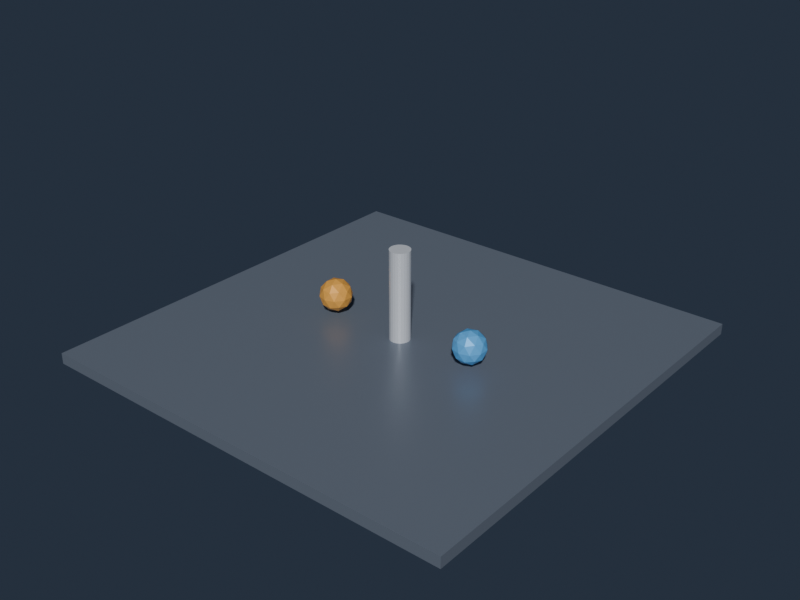 # Source: ConstraintPoint.blend  (saved by Blender 4.5.90; exported with 4.5.12 LTS)
import bpy
from mathutils import Matrix  # noqa: F401  (used for matrix-valued properties, if any)

bpy.ops.wm.read_factory_settings(use_empty=True)
scene = bpy.context.scene
scene.name = 'Scene'

# ---- materials (node trees are filled in below, after node groups)
mat_groundmaterial = bpy.data.materials.new('GroundMaterial')
mat_groundmaterial.diffuse_color = (0.16, 0.19, 0.24, 1.0)
mat_pointpostmaterial = bpy.data.materials.new('PointPostMaterial')
mat_pointpostmaterial.diffuse_color = (0.7, 0.73, 0.78, 1.0)
mat_pointsphereamaterial = bpy.data.materials.new('PointSphereAMaterial')
mat_pointsphereamaterial.diffuse_color = (0.95, 0.45, 0.08, 1.0)
mat_pointspherebmaterial = bpy.data.materials.new('PointSphereBMaterial')
mat_pointspherebmaterial.diffuse_color = (0.12, 0.48, 0.95, 1.0)

# ---- material node trees
mat_groundmaterial.use_nodes = True; mat_groundmaterial.node_tree.nodes.clear()
_N = mat_groundmaterial.node_tree.nodes; _L = mat_groundmaterial.node_tree.links
n0 = _N.new('ShaderNodeBsdfPrincipled'); n0.name = 'Principled BSDF'; n0.location = (-200, 100)
n0.inputs[0].default_value = (0.16, 0.19, 0.24, 1.0)
n0.inputs[1].default_value = 0.15
n0.inputs[2].default_value = 0.36
n1 = _N.new('ShaderNodeOutputMaterial'); n1.name = 'Material Output'; n1.location = (200, 100)
_L.new(n0.outputs[0], n1.inputs[0])
n1.is_active_output = True
mat_pointpostmaterial.use_nodes = True; mat_pointpostmaterial.node_tree.nodes.clear()
_N = mat_pointpostmaterial.node_tree.nodes; _L = mat_pointpostmaterial.node_tree.links
n0 = _N.new('ShaderNodeBsdfPrincipled'); n0.name = 'Principled BSDF'; n0.location = (-200, 100)
n0.inputs[0].default_value = (0.7, 0.73, 0.78, 1.0)
n0.inputs[1].default_value = 0.15
n0.inputs[2].default_value = 0.36
n1 = _N.new('ShaderNodeOutputMaterial'); n1.name = 'Material Output'; n1.location = (200, 100)
_L.new(n0.outputs[0], n1.inputs[0])
n1.is_active_output = True
mat_pointsphereamaterial.use_nodes = True; mat_pointsphereamaterial.node_tree.nodes.clear()
_N = mat_pointsphereamaterial.node_tree.nodes; _L = mat_pointsphereamaterial.node_tree.links
n0 = _N.new('ShaderNodeBsdfPrincipled'); n0.name = 'Principled BSDF'; n0.location = (-200, 100)
n0.inputs[0].default_value = (0.95, 0.45, 0.08, 1.0)
n0.inputs[1].default_value = 0.15
n0.inputs[2].default_value = 0.36
n1 = _N.new('ShaderNodeOutputMaterial'); n1.name = 'Material Output'; n1.location = (200, 100)
_L.new(n0.outputs[0], n1.inputs[0])
n1.is_active_output = True
mat_pointspherebmaterial.use_nodes = True; mat_pointspherebmaterial.node_tree.nodes.clear()
_N = mat_pointspherebmaterial.node_tree.nodes; _L = mat_pointspherebmaterial.node_tree.links
n0 = _N.new('ShaderNodeBsdfPrincipled'); n0.name = 'Principled BSDF'; n0.location = (-200, 100)
n0.inputs[0].default_value = (0.12, 0.48, 0.95, 1.0)
n0.inputs[1].default_value = 0.15
n0.inputs[2].default_value = 0.36
n1 = _N.new('ShaderNodeOutputMaterial'); n1.name = 'Material Output'; n1.location = (200, 100)
_L.new(n0.outputs[0], n1.inputs[0])
n1.is_active_output = True

# ---- world
world_constraintworld = bpy.data.worlds.new('ConstraintWorld'); scene.world = world_constraintworld
world_constraintworld.color = (0.025, 0.035, 0.055)

# ---- meshes
me_groundmesh = bpy.data.meshes.new('GroundMesh')
me_groundmesh.from_pydata([(-1.0, -1.0, -1.0), (-1.0, -1.0, 1.0), (-1.0, 1.0, -1.0), (-1.0, 1.0, 1.0), (1.0, -1.0, -1.0), (1.0, -1.0, 1.0), (1.0, 1.0, -1.0), (1.0, 1.0, 1.0)], [], [(0, 1, 3, 2), (2, 3, 7, 6), (6, 7, 5, 4), (4, 5, 1, 0), (2, 6, 4, 0), (7, 3, 1, 5)])
_uv = me_groundmesh.uv_layers.new(name='UVMap')
_uv.uv.foreach_set('vector', [0.375, 0.0, 0.625, 0.0, 0.625, 0.25, 0.375, 0.25, 0.375, 0.25, 0.625, 0.25, 0.625, 0.5, 0.375, 0.5, 0.375, 0.5, 0.625, 0.5, 0.625, 0.75, 0.375, 0.75, 0.375, 0.75, 0.625, 0.75, 0.625, 1.0, 0.375, 1.0, 0.125, 0.5, 0.375, 0.5, 0.375, 0.75, 0.125, 0.75, 0.625, 0.5, 0.875, 0.5, 0.875, 0.75, 0.625, 0.75])
me_groundmesh.materials.append(mat_groundmaterial)
me_groundmesh.update()
me_pointpostmesh = bpy.data.meshes.new('PointPostMesh')
me_pointpostmesh.from_pydata([(0.0, 0.28, -1.25), (0.0, 0.28, 1.25), (0.07247, 0.2705, -1.25), (0.07247, 0.2705, 1.25), (0.14, 0.2425, -1.25), (0.14, 0.2425, 1.25), (0.198, 0.198, -1.25), (0.198, 0.198, 1.25), (0.2425, 0.14, -1.25), (0.2425, 0.14, 1.25), (0.2705, 0.07247, -1.25), (0.2705, 0.07247, 1.25), (0.28, 0.0, -1.25), (0.28, 0.0, 1.25), (0.2705, -0.07247, -1.25), (0.2705, -0.07247, 1.25), (0.2425, -0.14, -1.25), (0.2425, -0.14, 1.25), (0.198, -0.198, -1.25), (0.198, -0.198, 1.25), (0.14, -0.2425, -1.25), (0.14, -0.2425, 1.25), (0.07247, -0.2705, -1.25), (0.07247, -0.2705, 1.25), (0.0, -0.28, -1.25), (0.0, -0.28, 1.25), (-0.07247, -0.2705, -1.25), (-0.07247, -0.2705, 1.25), (-0.14, -0.2425, -1.25), (-0.14, -0.2425, 1.25), (-0.198, -0.198, -1.25), (-0.198, -0.198, 1.25), (-0.2425, -0.14, -1.25), (-0.2425, -0.14, 1.25), (-0.2705, -0.07247, -1.25), (-0.2705, -0.07247, 1.25), (-0.28, 0.0, -1.25), (-0.28, 0.0, 1.25), (-0.2705, 0.07247, -1.25), (-0.2705, 0.07247, 1.25), (-0.2425, 0.14, -1.25), (-0.2425, 0.14, 1.25), (-0.198, 0.198, -1.25), (-0.198, 0.198, 1.25), (-0.14, 0.2425, -1.25), (-0.14, 0.2425, 1.25), (-0.07247, 0.2705, -1.25), (-0.07247, 0.2705, 1.25)], [], [(0, 1, 3, 2), (2, 3, 5, 4), (4, 5, 7, 6), (6, 7, 9, 8), (8, 9, 11, 10), (10, 11, 13, 12), (12, 13, 15, 14), (14, 15, 17, 16), (16, 17, 19, 18), (18, 19, 21, 20), (20, 21, 23, 22), (22, 23, 25, 24), (24, 25, 27, 26), (26, 27, 29, 28), (28, 29, 31, 30), (30, 31, 33, 32), (32, 33, 35, 34), (34, 35, 37, 36), (36, 37, 39, 38), (38, 39, 41, 40), (40, 41, 43, 42), (42, 43, 45, 44), (3, 1, 47, 45, 43, 41, 39, 37, 35, 33, 31, 29, 27, 25, 23, 21, 19, 17, 15, 13, 11, 9, 7, 5), (44, 45, 47, 46), (46, 47, 1, 0), (0, 2, 4, 6, 8, 10, 12, 14, 16, 18, 20, 22, 24, 26, 28, 30, 32, 34, 36, 38, 40, 42, 44, 46)])
_uv = me_pointpostmesh.uv_layers.new(name='UVMap')
_uv.uv.foreach_set('vector', [1.0, 0.5, 1.0, 1.0, 0.9583, 1.0, 0.9583, 0.5, 0.9583, 0.5, 0.9583, 1.0, 0.9167, 1.0, 0.9167, 0.5, 0.9167, 0.5, 0.9167, 1.0, 0.875, 1.0, 0.875, 0.5, 0.875, 0.5, 0.875, 1.0, 0.8333, 1.0, 0.8333, 0.5, 0.8333, 0.5, 0.8333, 1.0, 0.7917, 1.0, 0.7917, 0.5, 0.7917, 0.5, 0.7917, 1.0, 0.75, 1.0, 0.75, 0.5, 0.75, 0.5, 0.75, 1.0, 0.7083, 1.0, 0.7083, 0.5, 0.7083, 0.5, 0.7083, 1.0, 0.6667, 1.0, 0.6667, 0.5, 0.6667, 0.5, 0.6667, 1.0, 0.625, 1.0, 0.625, 0.5, 0.625, 0.5, 0.625, 1.0, 0.5833, 1.0, 0.5833, 0.5, 0.5833, 0.5, 0.5833, 1.0, 0.5417, 1.0, 0.5417, 0.5, 0.5417, 0.5, 0.5417, 1.0, 0.5, 1.0, 0.5, 0.5, 0.5, 0.5, 0.5, 1.0, 0.4583, 1.0, 0.4583, 0.5, 0.4583, 0.5, 0.4583, 1.0, 0.4167, 1.0, 0.4167, 0.5, 0.4167, 0.5, 0.4167, 1.0, 0.375, 1.0, 0.375, 0.5, 0.375, 0.5, 0.375, 1.0, 0.3333, 1.0, 0.3333, 0.5, 0.3333, 0.5, 0.3333, 1.0, 0.2917, 1.0, 0.2917, 0.5, 0.2917, 0.5, 0.2917, 1.0, 0.25, 1.0, 0.25, 0.5, 0.25, 0.5, 0.25, 1.0, 0.2083, 1.0, 0.2083, 0.5, 0.2083, 0.5, 0.2083, 1.0, 0.1667, 1.0, 0.1667, 0.5, 0.1667, 0.5, 0.1667, 1.0, 0.125, 1.0, 0.125, 0.5, 0.125, 0.5, 0.125, 1.0, 0.08333, 1.0, 0.08333, 0.5, 0.3121, 0.4818, 0.25, 0.49, 0.1879, 0.4818, 0.13, 0.4578, 0.08029, 0.4197, 0.04215, 0.37, 0.01818, 0.3121, 0.01, 0.25, 0.01818, 0.1879, 0.04215, 0.13, 0.08029, 0.08029, 0.13, 0.04215, 0.1879, 0.01818, 0.25, 0.01, 0.3121, 0.01818, 0.37, 0.04215, 0.4197, 0.08029, 0.4578, 0.13, 0.4818, 0.1879, 0.49, 0.25, 0.4818, 0.3121, 0.4578, 0.37, 0.4197, 0.4197, 0.37, 0.4578, 0.08333, 0.5, 0.08333, 1.0, 0.04167, 1.0, 0.04167, 0.5, 0.04167, 0.5, 0.04167, 1.0, -1.863e-07, 1.0, -1.863e-07, 0.5, 0.75, 0.49, 0.8121, 0.4818, 0.87, 0.4578, 0.9197, 0.4197, 0.9578, 0.37, 0.9818, 0.3121, 0.99, 0.25, 0.9818, 0.1879, 0.9578, 0.13, 0.9197, 0.08029, 0.87, 0.04215, 0.8121, 0.01818, 0.75, 0.01, 0.6879, 0.01818, 0.63, 0.04215, 0.5803, 0.08029, 0.5422, 0.13, 0.5182, 0.1879, 0.51, 0.25, 0.5182, 0.3121, 0.5422, 0.37, 0.5803, 0.4197, 0.63, 0.4578, 0.6879, 0.4818])
me_pointpostmesh.materials.append(mat_pointpostmaterial)
me_pointpostmesh.update()
me_pointsphereamesh = bpy.data.meshes.new('PointSphereAMesh')
me_pointsphereamesh.from_pydata([(0.0, 0.0, -0.45), (0.3256, -0.2366, -0.2012), (-0.1244, -0.3828, -0.2012), (-0.4025, 0.0, -0.2012), (-0.1244, 0.3828, -0.2012), (0.3256, 0.2366, -0.2012), (0.1244, -0.3828, 0.2012), (-0.3256, -0.2366, 0.2012), (-0.3256, 0.2366, 0.2012), (0.1244, 0.3828, 0.2012), (0.4025, 0.0, 0.2012), (0.0, 0.0, 0.45), (-0.0731, -0.225, -0.3828), (0.1914, -0.1391, -0.3828), (0.1183, -0.3641, -0.2366), (0.3828, 0.0, -0.2366), (0.1914, 0.1391, -0.3828), (-0.2366, 0.0, -0.3828), (-0.3097, -0.225, -0.2366), (-0.0731, 0.225, -0.3828), (-0.3097, 0.225, -0.2366), (0.1183, 0.3641, -0.2366), (0.428, -0.1391, 0.0), (0.428, 0.1391, 0.0), (0.0, -0.45, 0.0), (0.2645, -0.3641, 0.0), (-0.428, -0.1391, 0.0), (-0.2645, -0.3641, 0.0), (-0.2645, 0.3641, 0.0), (-0.428, 0.1391, 0.0), (0.2645, 0.3641, 0.0), (0.0, 0.45, 0.0), (0.3097, -0.225, 0.2366), (-0.1183, -0.3641, 0.2366), (-0.3828, 0.0, 0.2366), (-0.1183, 0.3641, 0.2366), (0.3097, 0.225, 0.2366), (0.0731, -0.225, 0.3828), (0.2366, 0.0, 0.3828), (-0.1914, -0.1391, 0.3828), (-0.1914, 0.1391, 0.3828), (0.0731, 0.225, 0.3828)], [], [(0, 13, 12), (1, 13, 15), (0, 12, 17), (0, 17, 19), (0, 19, 16), (1, 15, 22), (2, 14, 24), (3, 18, 26), (4, 20, 28), (5, 21, 30), (1, 22, 25), (2, 24, 27), (3, 26, 29), (4, 28, 31), (5, 30, 23), (6, 32, 37), (7, 33, 39), (8, 34, 40), (9, 35, 41), (10, 36, 38), (38, 41, 11), (38, 36, 41), (36, 9, 41), (41, 40, 11), (41, 35, 40), (35, 8, 40), (40, 39, 11), (40, 34, 39), (34, 7, 39), (39, 37, 11), (39, 33, 37), (33, 6, 37), (37, 38, 11), (37, 32, 38), (32, 10, 38), (23, 36, 10), (23, 30, 36), (30, 9, 36), (31, 35, 9), (31, 28, 35), (28, 8, 35), (29, 34, 8), (29, 26, 34), (26, 7, 34), (27, 33, 7), (27, 24, 33), (24, 6, 33), (25, 32, 6), (25, 22, 32), (22, 10, 32), (30, 31, 9), (30, 21, 31), (21, 4, 31), (28, 29, 8), (28, 20, 29), (20, 3, 29), (26, 27, 7), (26, 18, 27), (18, 2, 27), (24, 25, 6), (24, 14, 25), (14, 1, 25), (22, 23, 10), (22, 15, 23), (15, 5, 23), (16, 21, 5), (16, 19, 21), (19, 4, 21), (19, 20, 4), (19, 17, 20), (17, 3, 20), (17, 18, 3), (17, 12, 18), (12, 2, 18), (15, 16, 5), (15, 13, 16), (13, 0, 16), (12, 14, 2), (12, 13, 14), (13, 1, 14)])
_uv = me_pointsphereamesh.uv_layers.new(name='UVMap')
_uv.uv.foreach_set('vector', [0.1818, 0.0, 0.2273, 0.07873, 0.1364, 0.07873, 0.2727, 0.1575, 0.3182, 0.07873, 0.3636, 0.1575, 0.9091, 0.0, 0.9545, 0.07873, 0.8636, 0.07873, 0.7273, 0.0, 0.7727, 0.07873, 0.6818, 0.07873, 0.5455, 0.0, 0.5909, 0.07873, 0.5, 0.07873, 0.2727, 0.1575, 0.3636, 0.1575, 0.3182, 0.2362, 0.09091, 0.1575, 0.1818, 0.1575, 0.1364, 0.2362, 0.8182, 0.1575, 0.9091, 0.1575, 0.8636, 0.2362, 0.6364, 0.1575, 0.7273, 0.1575, 0.6818, 0.2362, 0.4545, 0.1575, 0.5455, 0.1575, 0.5, 0.2362, 0.2727, 0.1575, 0.3182, 0.2362, 0.2273, 0.2362, 0.09091, 0.1575, 0.1364, 0.2362, 0.04546, 0.2362, 0.8182, 0.1575, 0.8636, 0.2362, 0.7727, 0.2362, 0.6364, 0.1575, 0.6818, 0.2362, 0.5909, 0.2362, 0.4545, 0.1575, 0.5, 0.2362, 0.4091, 0.2362, 0.1818, 0.3149, 0.2727, 0.3149, 0.2273, 0.3937, 0.0, 0.3149, 0.09091, 0.3149, 0.04546, 0.3937, 0.7273, 0.3149, 0.8182, 0.3149, 0.7727, 0.3937, 0.5455, 0.3149, 0.6364, 0.3149, 0.5909, 0.3937, 0.3636, 0.3149, 0.4545, 0.3149, 0.4091, 0.3937, 0.4091, 0.3937, 0.5, 0.3937, 0.4545, 0.4724, 0.4091, 0.3937, 0.4545, 0.3149, 0.5, 0.3937, 0.4545, 0.3149, 0.5455, 0.3149, 0.5, 0.3937, 0.5909, 0.3937, 0.6818, 0.3937, 0.6364, 0.4724, 0.5909, 0.3937, 0.6364, 0.3149, 0.6818, 0.3937, 0.6364, 0.3149, 0.7273, 0.3149, 0.6818, 0.3937, 0.7727, 0.3937, 0.8636, 0.3937, 0.8182, 0.4724, 0.7727, 0.3937, 0.8182, 0.3149, 0.8636, 0.3937, 0.8182, 0.3149, 0.9091, 0.3149, 0.8636, 0.3937, 0.04546, 0.3937, 0.1364, 0.3937, 0.09091, 0.4724, 0.04546, 0.3937, 0.09091, 0.3149, 0.1364, 0.3937, 0.09091, 0.3149, 0.1818, 0.3149, 0.1364, 0.3937, 0.2273, 0.3937, 0.3182, 0.3937, 0.2727, 0.4724, 0.2273, 0.3937, 0.2727, 0.3149, 0.3182, 0.3937, 0.2727, 0.3149, 0.3636, 0.3149, 0.3182, 0.3937, 0.4091, 0.2362, 0.4545, 0.3149, 0.3636, 0.3149, 0.4091, 0.2362, 0.5, 0.2362, 0.4545, 0.3149, 0.5, 0.2362, 0.5455, 0.3149, 0.4545, 0.3149, 0.5909, 0.2362, 0.6364, 0.3149, 0.5455, 0.3149, 0.5909, 0.2362, 0.6818, 0.2362, 0.6364, 0.3149, 0.6818, 0.2362, 0.7273, 0.3149, 0.6364, 0.3149, 0.7727, 0.2362, 0.8182, 0.3149, 0.7273, 0.3149, 0.7727, 0.2362, 0.8636, 0.2362, 0.8182, 0.3149, 0.8636, 0.2362, 0.9091, 0.3149, 0.8182, 0.3149, 0.04546, 0.2362, 0.09091, 0.3149, 0.0, 0.3149, 0.04546, 0.2362, 0.1364, 0.2362, 0.09091, 0.3149, 0.1364, 0.2362, 0.1818, 0.3149, 0.09091, 0.3149, 0.2273, 0.2362, 0.2727, 0.3149, 0.1818, 0.3149, 0.2273, 0.2362, 0.3182, 0.2362, 0.2727, 0.3149, 0.3182, 0.2362, 0.3636, 0.3149, 0.2727, 0.3149, 0.5, 0.2362, 0.5909, 0.2362, 0.5455, 0.3149, 0.5, 0.2362, 0.5455, 0.1575, 0.5909, 0.2362, 0.5455, 0.1575, 0.6364, 0.1575, 0.5909, 0.2362, 0.6818, 0.2362, 0.7727, 0.2362, 0.7273, 0.3149, 0.6818, 0.2362, 0.7273, 0.1575, 0.7727, 0.2362, 0.7273, 0.1575, 0.8182, 0.1575, 0.7727, 0.2362, 0.8636, 0.2362, 0.9545, 0.2362, 0.9091, 0.3149, 0.8636, 0.2362, 0.9091, 0.1575, 0.9545, 0.2362, 0.9091, 0.1575, 1.0, 0.1575, 0.9545, 0.2362, 0.1364, 0.2362, 0.2273, 0.2362, 0.1818, 0.3149, 0.1364, 0.2362, 0.1818, 0.1575, 0.2273, 0.2362, 0.1818, 0.1575, 0.2727, 0.1575, 0.2273, 0.2362, 0.3182, 0.2362, 0.4091, 0.2362, 0.3636, 0.3149, 0.3182, 0.2362, 0.3636, 0.1575, 0.4091, 0.2362, 0.3636, 0.1575, 0.4545, 0.1575, 0.4091, 0.2362, 0.5, 0.07873, 0.5455, 0.1575, 0.4545, 0.1575, 0.5, 0.07873, 0.5909, 0.07873, 0.5455, 0.1575, 0.5909, 0.07873, 0.6364, 0.1575, 0.5455, 0.1575, 0.6818, 0.07873, 0.7273, 0.1575, 0.6364, 0.1575, 0.6818, 0.07873, 0.7727, 0.07873, 0.7273, 0.1575, 0.7727, 0.07873, 0.8182, 0.1575, 0.7273, 0.1575, 0.8636, 0.07873, 0.9091, 0.1575, 0.8182, 0.1575, 0.8636, 0.07873, 0.9545, 0.07873, 0.9091, 0.1575, 0.9545, 0.07873, 1.0, 0.1575, 0.9091, 0.1575, 0.3636, 0.1575, 0.4091, 0.07873, 0.4545, 0.1575, 0.3636, 0.1575, 0.3182, 0.07873, 0.4091, 0.07873, 0.3182, 0.07873, 0.3636, 0.0, 0.4091, 0.07873, 0.1364, 0.07873, 0.1818, 0.1575, 0.09091, 0.1575, 0.1364, 0.07873, 0.2273, 0.07873, 0.1818, 0.1575, 0.2273, 0.07873, 0.2727, 0.1575, 0.1818, 0.1575])
me_pointsphereamesh.materials.append(mat_pointsphereamaterial)
me_pointsphereamesh.update()
me_pointspherebmesh = bpy.data.meshes.new('PointSphereBMesh')
me_pointspherebmesh.from_pydata([(0.0, 0.0, -0.45), (0.3256, -0.2366, -0.2012), (-0.1244, -0.3828, -0.2012), (-0.4025, 0.0, -0.2012), (-0.1244, 0.3828, -0.2012), (0.3256, 0.2366, -0.2012), (0.1244, -0.3828, 0.2012), (-0.3256, -0.2366, 0.2012), (-0.3256, 0.2366, 0.2012), (0.1244, 0.3828, 0.2012), (0.4025, 0.0, 0.2012), (0.0, 0.0, 0.45), (-0.0731, -0.225, -0.3828), (0.1914, -0.1391, -0.3828), (0.1183, -0.3641, -0.2366), (0.3828, 0.0, -0.2366), (0.1914, 0.1391, -0.3828), (-0.2366, 0.0, -0.3828), (-0.3097, -0.225, -0.2366), (-0.0731, 0.225, -0.3828), (-0.3097, 0.225, -0.2366), (0.1183, 0.3641, -0.2366), (0.428, -0.1391, 0.0), (0.428, 0.1391, 0.0), (0.0, -0.45, 0.0), (0.2645, -0.3641, 0.0), (-0.428, -0.1391, 0.0), (-0.2645, -0.3641, 0.0), (-0.2645, 0.3641, 0.0), (-0.428, 0.1391, 0.0), (0.2645, 0.3641, 0.0), (0.0, 0.45, 0.0), (0.3097, -0.225, 0.2366), (-0.1183, -0.3641, 0.2366), (-0.3828, 0.0, 0.2366), (-0.1183, 0.3641, 0.2366), (0.3097, 0.225, 0.2366), (0.0731, -0.225, 0.3828), (0.2366, 0.0, 0.3828), (-0.1914, -0.1391, 0.3828), (-0.1914, 0.1391, 0.3828), (0.0731, 0.225, 0.3828)], [], [(0, 13, 12), (1, 13, 15), (0, 12, 17), (0, 17, 19), (0, 19, 16), (1, 15, 22), (2, 14, 24), (3, 18, 26), (4, 20, 28), (5, 21, 30), (1, 22, 25), (2, 24, 27), (3, 26, 29), (4, 28, 31), (5, 30, 23), (6, 32, 37), (7, 33, 39), (8, 34, 40), (9, 35, 41), (10, 36, 38), (38, 41, 11), (38, 36, 41), (36, 9, 41), (41, 40, 11), (41, 35, 40), (35, 8, 40), (40, 39, 11), (40, 34, 39), (34, 7, 39), (39, 37, 11), (39, 33, 37), (33, 6, 37), (37, 38, 11), (37, 32, 38), (32, 10, 38), (23, 36, 10), (23, 30, 36), (30, 9, 36), (31, 35, 9), (31, 28, 35), (28, 8, 35), (29, 34, 8), (29, 26, 34), (26, 7, 34), (27, 33, 7), (27, 24, 33), (24, 6, 33), (25, 32, 6), (25, 22, 32), (22, 10, 32), (30, 31, 9), (30, 21, 31), (21, 4, 31), (28, 29, 8), (28, 20, 29), (20, 3, 29), (26, 27, 7), (26, 18, 27), (18, 2, 27), (24, 25, 6), (24, 14, 25), (14, 1, 25), (22, 23, 10), (22, 15, 23), (15, 5, 23), (16, 21, 5), (16, 19, 21), (19, 4, 21), (19, 20, 4), (19, 17, 20), (17, 3, 20), (17, 18, 3), (17, 12, 18), (12, 2, 18), (15, 16, 5), (15, 13, 16), (13, 0, 16), (12, 14, 2), (12, 13, 14), (13, 1, 14)])
_uv = me_pointspherebmesh.uv_layers.new(name='UVMap')
_uv.uv.foreach_set('vector', [0.1818, 0.0, 0.2273, 0.07873, 0.1364, 0.07873, 0.2727, 0.1575, 0.3182, 0.07873, 0.3636, 0.1575, 0.9091, 0.0, 0.9545, 0.07873, 0.8636, 0.07873, 0.7273, 0.0, 0.7727, 0.07873, 0.6818, 0.07873, 0.5455, 0.0, 0.5909, 0.07873, 0.5, 0.07873, 0.2727, 0.1575, 0.3636, 0.1575, 0.3182, 0.2362, 0.09091, 0.1575, 0.1818, 0.1575, 0.1364, 0.2362, 0.8182, 0.1575, 0.9091, 0.1575, 0.8636, 0.2362, 0.6364, 0.1575, 0.7273, 0.1575, 0.6818, 0.2362, 0.4545, 0.1575, 0.5455, 0.1575, 0.5, 0.2362, 0.2727, 0.1575, 0.3182, 0.2362, 0.2273, 0.2362, 0.09091, 0.1575, 0.1364, 0.2362, 0.04546, 0.2362, 0.8182, 0.1575, 0.8636, 0.2362, 0.7727, 0.2362, 0.6364, 0.1575, 0.6818, 0.2362, 0.5909, 0.2362, 0.4545, 0.1575, 0.5, 0.2362, 0.4091, 0.2362, 0.1818, 0.3149, 0.2727, 0.3149, 0.2273, 0.3937, 0.0, 0.3149, 0.09091, 0.3149, 0.04546, 0.3937, 0.7273, 0.3149, 0.8182, 0.3149, 0.7727, 0.3937, 0.5455, 0.3149, 0.6364, 0.3149, 0.5909, 0.3937, 0.3636, 0.3149, 0.4545, 0.3149, 0.4091, 0.3937, 0.4091, 0.3937, 0.5, 0.3937, 0.4545, 0.4724, 0.4091, 0.3937, 0.4545, 0.3149, 0.5, 0.3937, 0.4545, 0.3149, 0.5455, 0.3149, 0.5, 0.3937, 0.5909, 0.3937, 0.6818, 0.3937, 0.6364, 0.4724, 0.5909, 0.3937, 0.6364, 0.3149, 0.6818, 0.3937, 0.6364, 0.3149, 0.7273, 0.3149, 0.6818, 0.3937, 0.7727, 0.3937, 0.8636, 0.3937, 0.8182, 0.4724, 0.7727, 0.3937, 0.8182, 0.3149, 0.8636, 0.3937, 0.8182, 0.3149, 0.9091, 0.3149, 0.8636, 0.3937, 0.04546, 0.3937, 0.1364, 0.3937, 0.09091, 0.4724, 0.04546, 0.3937, 0.09091, 0.3149, 0.1364, 0.3937, 0.09091, 0.3149, 0.1818, 0.3149, 0.1364, 0.3937, 0.2273, 0.3937, 0.3182, 0.3937, 0.2727, 0.4724, 0.2273, 0.3937, 0.2727, 0.3149, 0.3182, 0.3937, 0.2727, 0.3149, 0.3636, 0.3149, 0.3182, 0.3937, 0.4091, 0.2362, 0.4545, 0.3149, 0.3636, 0.3149, 0.4091, 0.2362, 0.5, 0.2362, 0.4545, 0.3149, 0.5, 0.2362, 0.5455, 0.3149, 0.4545, 0.3149, 0.5909, 0.2362, 0.6364, 0.3149, 0.5455, 0.3149, 0.5909, 0.2362, 0.6818, 0.2362, 0.6364, 0.3149, 0.6818, 0.2362, 0.7273, 0.3149, 0.6364, 0.3149, 0.7727, 0.2362, 0.8182, 0.3149, 0.7273, 0.3149, 0.7727, 0.2362, 0.8636, 0.2362, 0.8182, 0.3149, 0.8636, 0.2362, 0.9091, 0.3149, 0.8182, 0.3149, 0.04546, 0.2362, 0.09091, 0.3149, 0.0, 0.3149, 0.04546, 0.2362, 0.1364, 0.2362, 0.09091, 0.3149, 0.1364, 0.2362, 0.1818, 0.3149, 0.09091, 0.3149, 0.2273, 0.2362, 0.2727, 0.3149, 0.1818, 0.3149, 0.2273, 0.2362, 0.3182, 0.2362, 0.2727, 0.3149, 0.3182, 0.2362, 0.3636, 0.3149, 0.2727, 0.3149, 0.5, 0.2362, 0.5909, 0.2362, 0.5455, 0.3149, 0.5, 0.2362, 0.5455, 0.1575, 0.5909, 0.2362, 0.5455, 0.1575, 0.6364, 0.1575, 0.5909, 0.2362, 0.6818, 0.2362, 0.7727, 0.2362, 0.7273, 0.3149, 0.6818, 0.2362, 0.7273, 0.1575, 0.7727, 0.2362, 0.7273, 0.1575, 0.8182, 0.1575, 0.7727, 0.2362, 0.8636, 0.2362, 0.9545, 0.2362, 0.9091, 0.3149, 0.8636, 0.2362, 0.9091, 0.1575, 0.9545, 0.2362, 0.9091, 0.1575, 1.0, 0.1575, 0.9545, 0.2362, 0.1364, 0.2362, 0.2273, 0.2362, 0.1818, 0.3149, 0.1364, 0.2362, 0.1818, 0.1575, 0.2273, 0.2362, 0.1818, 0.1575, 0.2727, 0.1575, 0.2273, 0.2362, 0.3182, 0.2362, 0.4091, 0.2362, 0.3636, 0.3149, 0.3182, 0.2362, 0.3636, 0.1575, 0.4091, 0.2362, 0.3636, 0.1575, 0.4545, 0.1575, 0.4091, 0.2362, 0.5, 0.07873, 0.5455, 0.1575, 0.4545, 0.1575, 0.5, 0.07873, 0.5909, 0.07873, 0.5455, 0.1575, 0.5909, 0.07873, 0.6364, 0.1575, 0.5455, 0.1575, 0.6818, 0.07873, 0.7273, 0.1575, 0.6364, 0.1575, 0.6818, 0.07873, 0.7727, 0.07873, 0.7273, 0.1575, 0.7727, 0.07873, 0.8182, 0.1575, 0.7273, 0.1575, 0.8636, 0.07873, 0.9091, 0.1575, 0.8182, 0.1575, 0.8636, 0.07873, 0.9545, 0.07873, 0.9091, 0.1575, 0.9545, 0.07873, 1.0, 0.1575, 0.9091, 0.1575, 0.3636, 0.1575, 0.4091, 0.07873, 0.4545, 0.1575, 0.3636, 0.1575, 0.3182, 0.07873, 0.4091, 0.07873, 0.3182, 0.07873, 0.3636, 0.0, 0.4091, 0.07873, 0.1364, 0.07873, 0.1818, 0.1575, 0.09091, 0.1575, 0.1364, 0.07873, 0.2273, 0.07873, 0.1818, 0.1575, 0.2273, 0.07873, 0.2727, 0.1575, 0.1818, 0.1575])
me_pointspherebmesh.materials.append(mat_pointspherebmaterial)
me_pointspherebmesh.update()

# ---- objects
ob_ground = bpy.data.objects.new('Ground', me_groundmesh)
ob_pointpost = bpy.data.objects.new('PointPost', me_pointpostmesh)
ob_pointspherea = bpy.data.objects.new('PointSphereA', me_pointsphereamesh)
ob_pointsphereb = bpy.data.objects.new('PointSphereB', me_pointspherebmesh)
ob_pointjointa = bpy.data.objects.new('PointJointA', None)
ob_pointjointb = bpy.data.objects.new('PointJointB', None)

# ---- transforms, parenting, visibility, modifiers, constraints
ob_ground.location = (0.0, 0.0, -0.15)
ob_ground.scale = (6.0, 6.0, 0.15)
ob_pointpost.location = (0.0, 0.0, 1.25)
ob_pointspherea.location = (-2.2, 0.0, 0.55)
ob_pointsphereb.location = (2.2, 0.0, 0.55)
ob_pointjointa.location = (0.0, 0.0, 0.55)
ob_pointjointa.empty_display_type = 'ARROWS'
ob_pointjointa.empty_display_size = 0.45
ob_pointjointb.location = (0.0, 0.0, 0.55)
ob_pointjointb.empty_display_type = 'ARROWS'
ob_pointjointb.empty_display_size = 0.45

# ---- collection membership
scene.collection.objects.link(ob_ground)
scene.collection.objects.link(ob_pointpost)
scene.collection.objects.link(ob_pointspherea)
scene.collection.objects.link(ob_pointsphereb)
scene.collection.objects.link(ob_pointjointa)
scene.collection.objects.link(ob_pointjointb)

# ---- scene / render settings (as saved in the file)
scene.frame_start = 1; scene.frame_end = 250; scene.frame_set(1)
scene.render.engine = 'BLENDER_EEVEE_NEXT'
scene.render.resolution_x = 960
scene.render.resolution_y = 720
bpy.context.view_layer.update()

# ---- added for rendering (the .blend has no active camera and no usable light): camera, sun
cam_auto = bpy.data.cameras.new('AutoCamera')
cam_auto.lens = 50.0
cam_auto.sensor_width = 36.0
cam_auto.clip_end = 1000.0
ob_auto_camera = bpy.data.objects.new('AutoCamera', cam_auto)
scene.collection.objects.link(ob_auto_camera)
ob_auto_camera.location = (15.9139, -19.0966, 13.8311)
ob_auto_camera.rotation_euler = (1.09748, -7.21219e-08, 0.694738)
scene.camera = ob_auto_camera
light_auto_sun = bpy.data.lights.new('AutoSun', 'SUN')
light_auto_sun.energy = 3.0
light_auto_sun.angle = 0.0523599
ob_auto_sun = bpy.data.objects.new('AutoSun', light_auto_sun)
scene.collection.objects.link(ob_auto_sun)
ob_auto_sun.rotation_euler = (0.872665, 0.174533, 0.523599)
bpy.context.view_layer.update()
